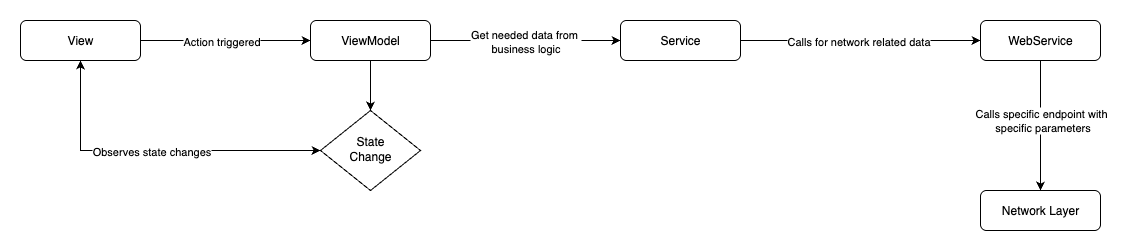

The diagram above was exported from draw.io. Its source (the exported page's mxGraphModel, read from the mxfile embedded in the PNG):
<mxGraphModel dx="2066" dy="1149" grid="1" gridSize="10" guides="1" tooltips="1" connect="1" arrows="1" fold="1" page="1" pageScale="1" pageWidth="827" pageHeight="1169" math="0" shadow="0">
  <root>
    <mxCell id="WIyWlLk6GJQsqaUBKTNV-0" />
    <mxCell id="WIyWlLk6GJQsqaUBKTNV-1" parent="WIyWlLk6GJQsqaUBKTNV-0" />
    <mxCell id="WIyWlLk6GJQsqaUBKTNV-6" value="State&lt;div&gt;Change&lt;/div&gt;" style="rhombus;whiteSpace=wrap;html=1;shadow=0;fontFamily=Helvetica;fontSize=12;align=center;strokeWidth=1;spacing=6;spacingTop=-4;" parent="WIyWlLk6GJQsqaUBKTNV-1" vertex="1">
      <mxGeometry x="980" y="170" width="100" height="80" as="geometry" />
    </mxCell>
    <mxCell id="15z2aHHjI6vExicCQnN0-2" style="edgeStyle=orthogonalEdgeStyle;rounded=0;orthogonalLoop=1;jettySize=auto;html=1;" edge="1" parent="WIyWlLk6GJQsqaUBKTNV-1" source="15z2aHHjI6vExicCQnN0-0" target="15z2aHHjI6vExicCQnN0-1">
      <mxGeometry relative="1" as="geometry" />
    </mxCell>
    <mxCell id="15z2aHHjI6vExicCQnN0-9" value="Action triggered" style="edgeLabel;html=1;align=center;verticalAlign=middle;resizable=0;points=[];" vertex="1" connectable="0" parent="15z2aHHjI6vExicCQnN0-2">
      <mxGeometry x="0.0222" y="1" relative="1" as="geometry">
        <mxPoint x="-7" y="1" as="offset" />
      </mxGeometry>
    </mxCell>
    <mxCell id="15z2aHHjI6vExicCQnN0-16" style="edgeStyle=orthogonalEdgeStyle;rounded=0;orthogonalLoop=1;jettySize=auto;html=1;startArrow=classic;startFill=1;" edge="1" parent="WIyWlLk6GJQsqaUBKTNV-1" source="15z2aHHjI6vExicCQnN0-0" target="WIyWlLk6GJQsqaUBKTNV-6">
      <mxGeometry relative="1" as="geometry">
        <Array as="points">
          <mxPoint x="740" y="210" />
        </Array>
      </mxGeometry>
    </mxCell>
    <mxCell id="15z2aHHjI6vExicCQnN0-17" value="Observes state changes" style="edgeLabel;html=1;align=center;verticalAlign=middle;resizable=0;points=[];" vertex="1" connectable="0" parent="15z2aHHjI6vExicCQnN0-16">
      <mxGeometry x="-0.1636" y="4" relative="1" as="geometry">
        <mxPoint x="22" y="4" as="offset" />
      </mxGeometry>
    </mxCell>
    <mxCell id="15z2aHHjI6vExicCQnN0-0" value="View" style="rounded=1;whiteSpace=wrap;html=1;fontSize=12;glass=0;strokeWidth=1;shadow=0;" vertex="1" parent="WIyWlLk6GJQsqaUBKTNV-1">
      <mxGeometry x="680" y="80" width="120" height="40" as="geometry" />
    </mxCell>
    <mxCell id="15z2aHHjI6vExicCQnN0-4" style="edgeStyle=orthogonalEdgeStyle;rounded=0;orthogonalLoop=1;jettySize=auto;html=1;" edge="1" parent="WIyWlLk6GJQsqaUBKTNV-1" source="15z2aHHjI6vExicCQnN0-1" target="15z2aHHjI6vExicCQnN0-3">
      <mxGeometry relative="1" as="geometry" />
    </mxCell>
    <mxCell id="15z2aHHjI6vExicCQnN0-10" value="Get needed data from&amp;nbsp;&lt;div&gt;business logic&lt;/div&gt;" style="edgeLabel;html=1;align=center;verticalAlign=middle;resizable=0;points=[];" vertex="1" connectable="0" parent="15z2aHHjI6vExicCQnN0-4">
      <mxGeometry x="-0.2222" y="-1" relative="1" as="geometry">
        <mxPoint x="20" y="-1" as="offset" />
      </mxGeometry>
    </mxCell>
    <mxCell id="15z2aHHjI6vExicCQnN0-14" value="" style="edgeStyle=orthogonalEdgeStyle;rounded=0;orthogonalLoop=1;jettySize=auto;html=1;" edge="1" parent="WIyWlLk6GJQsqaUBKTNV-1" source="15z2aHHjI6vExicCQnN0-1" target="WIyWlLk6GJQsqaUBKTNV-6">
      <mxGeometry relative="1" as="geometry">
        <mxPoint x="1030" y="200" as="targetPoint" />
      </mxGeometry>
    </mxCell>
    <mxCell id="15z2aHHjI6vExicCQnN0-1" value="ViewModel" style="rounded=1;whiteSpace=wrap;html=1;fontSize=12;glass=0;strokeWidth=1;shadow=0;" vertex="1" parent="WIyWlLk6GJQsqaUBKTNV-1">
      <mxGeometry x="970" y="80" width="120" height="40" as="geometry" />
    </mxCell>
    <mxCell id="15z2aHHjI6vExicCQnN0-6" style="edgeStyle=orthogonalEdgeStyle;rounded=0;orthogonalLoop=1;jettySize=auto;html=1;" edge="1" parent="WIyWlLk6GJQsqaUBKTNV-1" source="15z2aHHjI6vExicCQnN0-3" target="15z2aHHjI6vExicCQnN0-5">
      <mxGeometry relative="1" as="geometry" />
    </mxCell>
    <mxCell id="15z2aHHjI6vExicCQnN0-11" value="Calls for network related data" style="edgeLabel;html=1;align=center;verticalAlign=middle;resizable=0;points=[];" vertex="1" connectable="0" parent="15z2aHHjI6vExicCQnN0-6">
      <mxGeometry x="-0.3765" relative="1" as="geometry">
        <mxPoint x="42" as="offset" />
      </mxGeometry>
    </mxCell>
    <mxCell id="15z2aHHjI6vExicCQnN0-3" value="Service" style="rounded=1;whiteSpace=wrap;html=1;fontSize=12;glass=0;strokeWidth=1;shadow=0;" vertex="1" parent="WIyWlLk6GJQsqaUBKTNV-1">
      <mxGeometry x="1280" y="80" width="120" height="40" as="geometry" />
    </mxCell>
    <mxCell id="15z2aHHjI6vExicCQnN0-8" style="edgeStyle=orthogonalEdgeStyle;rounded=0;orthogonalLoop=1;jettySize=auto;html=1;" edge="1" parent="WIyWlLk6GJQsqaUBKTNV-1" source="15z2aHHjI6vExicCQnN0-5" target="15z2aHHjI6vExicCQnN0-7">
      <mxGeometry relative="1" as="geometry" />
    </mxCell>
    <mxCell id="15z2aHHjI6vExicCQnN0-12" value="Calls specific endpoint with&amp;nbsp;&lt;div&gt;specific parameters&lt;/div&gt;" style="edgeLabel;html=1;align=center;verticalAlign=middle;resizable=0;points=[];" vertex="1" connectable="0" parent="15z2aHHjI6vExicCQnN0-8">
      <mxGeometry x="-0.0923" y="1" relative="1" as="geometry">
        <mxPoint as="offset" />
      </mxGeometry>
    </mxCell>
    <mxCell id="15z2aHHjI6vExicCQnN0-5" value="WebService" style="rounded=1;whiteSpace=wrap;html=1;fontSize=12;glass=0;strokeWidth=1;shadow=0;" vertex="1" parent="WIyWlLk6GJQsqaUBKTNV-1">
      <mxGeometry x="1640" y="80" width="120" height="40" as="geometry" />
    </mxCell>
    <mxCell id="15z2aHHjI6vExicCQnN0-7" value="Network Layer" style="rounded=1;whiteSpace=wrap;html=1;fontSize=12;glass=0;strokeWidth=1;shadow=0;" vertex="1" parent="WIyWlLk6GJQsqaUBKTNV-1">
      <mxGeometry x="1640" y="250" width="120" height="40" as="geometry" />
    </mxCell>
  </root>
</mxGraphModel>